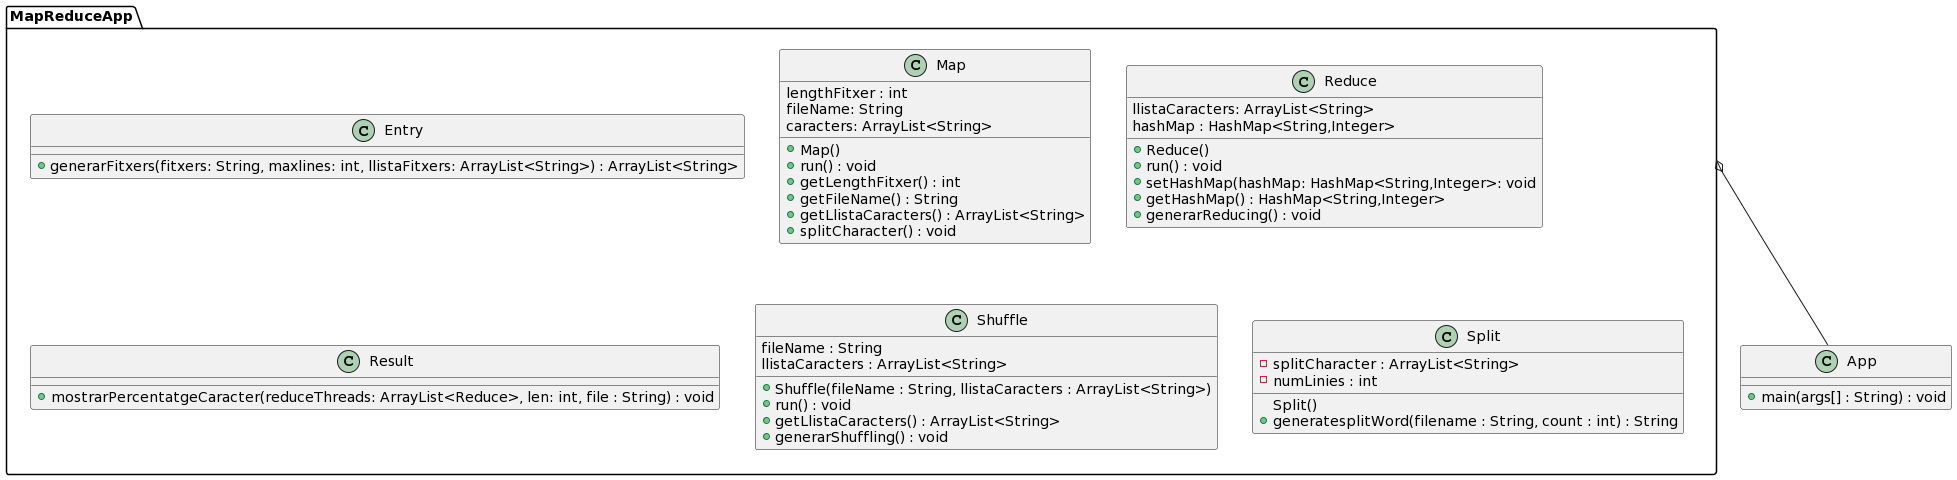

The diagram above was rendered by PlantUML. Its source (embedded in the PNG):
@startuml
class App {
+main(args[] : String) : void
}
package "MapReduceApp" {
class Entry{
+generarFitxers(fitxers: String, maxlines: int, llistaFitxers: ArrayList<String>) : ArrayList<String>
}

class Map {
lengthFitxer : int
fileName: String
caracters: ArrayList<String>

+Map()
+run() : void
+getLengthFitxer() : int
+getFileName() : String
+getLlistaCaracters() : ArrayList<String>
+splitCharacter() : void

}

class Reduce {
llistaCaracters: ArrayList<String>
hashMap : HashMap<String,Integer>

+Reduce()
+run() : void
+setHashMap(hashMap: HashMap<String,Integer>: void
+getHashMap() : HashMap<String,Integer>
+generarReducing() : void


}

class Result {
+mostrarPercentatgeCaracter(reduceThreads: ArrayList<Reduce>, len: int, file : String) : void
}

class Shuffle {
fileName : String
llistaCaracters : ArrayList<String>
+Shuffle(fileName : String, llistaCaracters : ArrayList<String>)
+run() : void
+getLlistaCaracters() : ArrayList<String>
+generarShuffling() : void
}

class Split {
-splitCharacter : ArrayList<String>
-numLinies : int
Split()
+generatesplitWord(filename : String, count : int) : String
}

}
MapReduceApp o-- App
@enduml